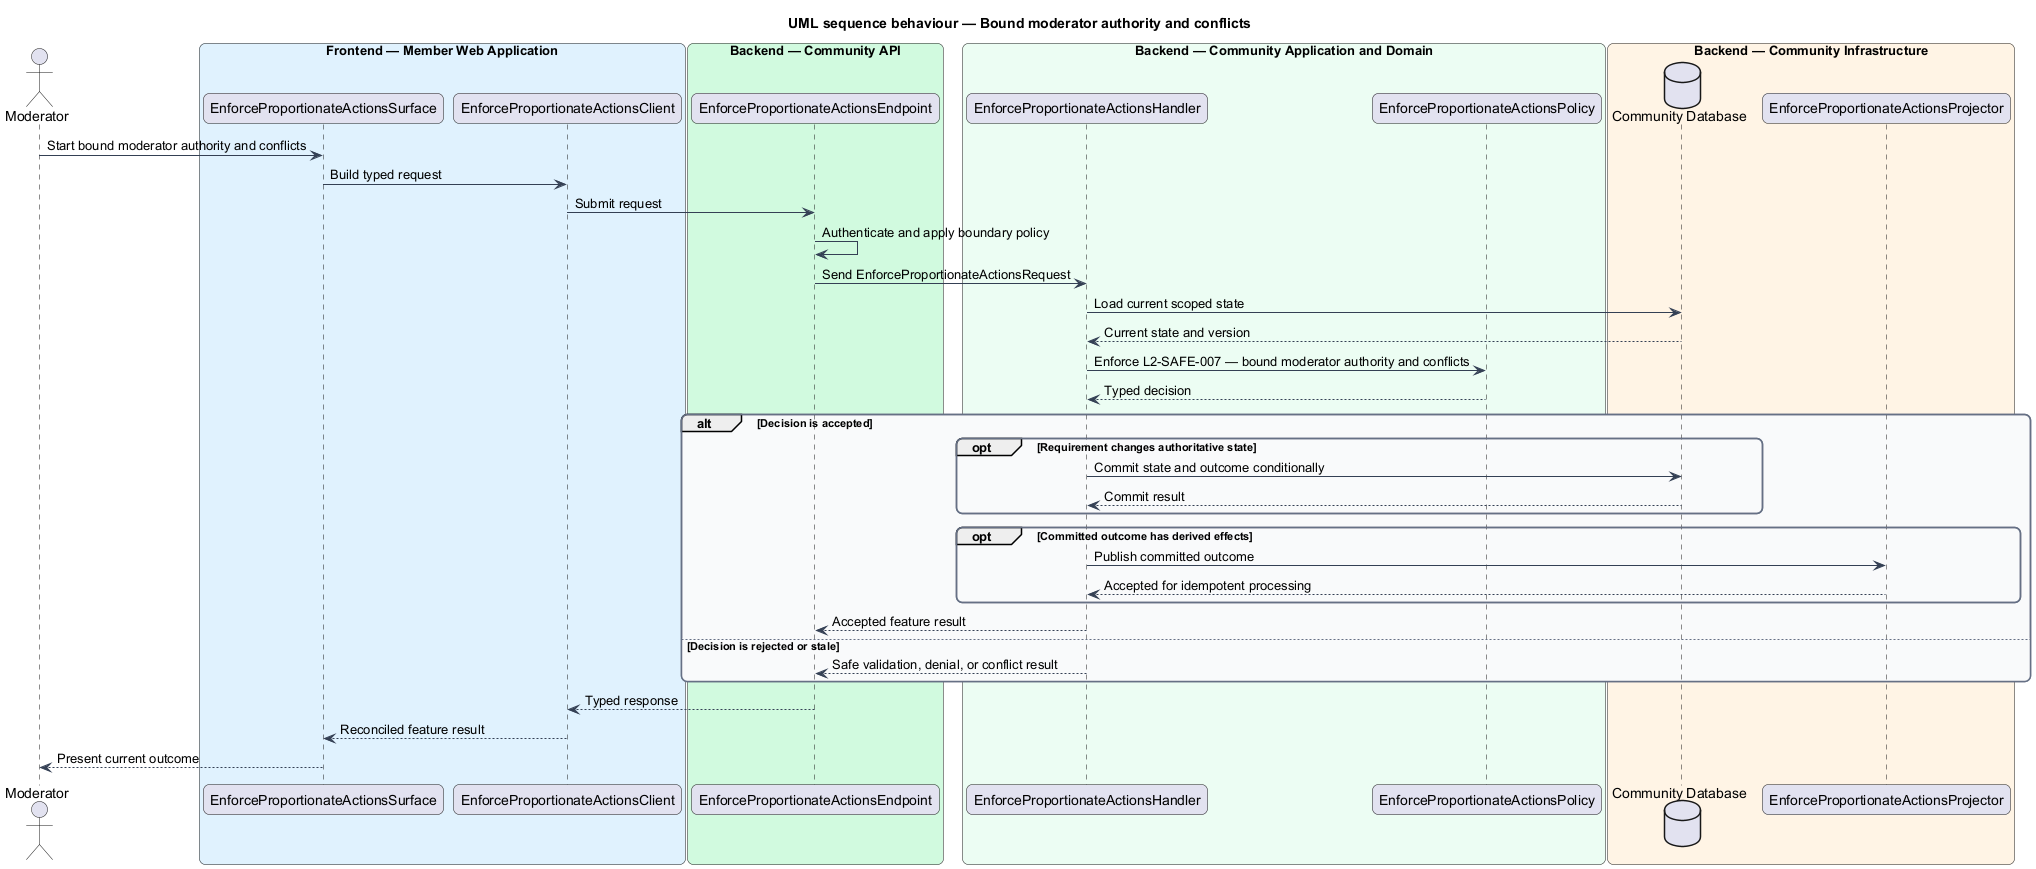

The diagram above was rendered by PlantUML. Its source (embedded in the PNG):
@startuml
title UML sequence behaviour — Bound moderator authority and conflicts
skinparam backgroundColor #FFFFFF
skinparam shadowing false
skinparam roundcorner 12
skinparam defaultFontName Arial
skinparam ArrowColor #344054
skinparam rectangle {
  BorderColor #344054
  FontColor #101828
}
skinparam package {
  BorderColor #667085
  FontColor #101828
  BackgroundColor #F9FAFB
}
actor "Moderator" as actor
box "Frontend — Member Web Application" #E0F2FE
  participant "EnforceProportionateActionsSurface" as surface
  participant "EnforceProportionateActionsClient" as client
end box
box "Backend — Community API" #D1FADF
  participant "EnforceProportionateActionsEndpoint" as endpoint
end box
box "Backend — Community Application and Domain" #ECFDF3
  participant "EnforceProportionateActionsHandler" as handler
  participant "EnforceProportionateActionsPolicy" as policy
end box
box "Backend — Community Infrastructure" #FFF4E5
  database "Community Database" as store
  participant "EnforceProportionateActionsProjector" as projector
end box

actor -> surface : Start bound moderator authority and conflicts
surface -> client : Build typed request
client -> endpoint : Submit request
endpoint -> endpoint : Authenticate and apply boundary policy
endpoint -> handler : Send EnforceProportionateActionsRequest
handler -> store : Load current scoped state
store --> handler : Current state and version
handler -> policy : Enforce L2-SAFE-007 — bound moderator authority and conflicts
policy --> handler : Typed decision
alt Decision is accepted
  opt Requirement changes authoritative state
    handler -> store : Commit state and outcome conditionally
    store --> handler : Commit result
  end
  opt Committed outcome has derived effects
    handler -> projector : Publish committed outcome
    projector --> handler : Accepted for idempotent processing
  end
  handler --> endpoint : Accepted feature result
else Decision is rejected or stale
  handler --> endpoint : Safe validation, denial, or conflict result
end
endpoint --> client : Typed response
client --> surface : Reconciled feature result
surface --> actor : Present current outcome
@enduml